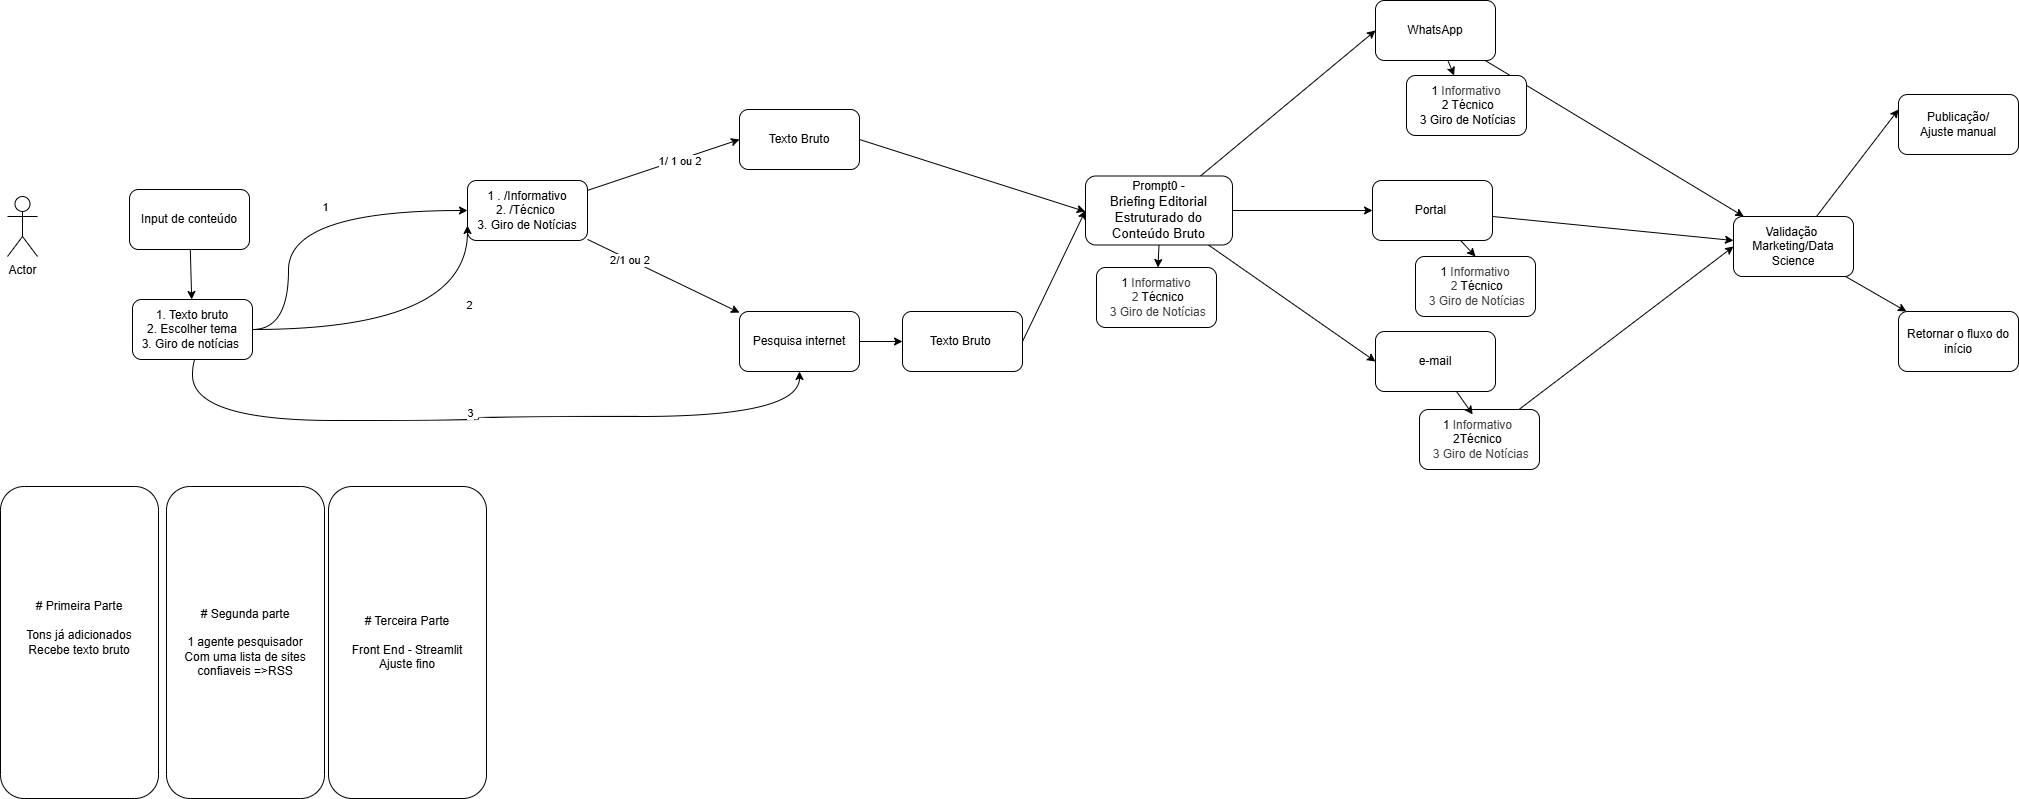

The diagram above was exported from draw.io. Its source (the exported page's mxGraphModel, read from the mxfile embedded in the PNG):
<mxGraphModel dx="1696" dy="573" grid="0" gridSize="10" guides="1" tooltips="1" connect="1" arrows="1" fold="1" page="1" pageScale="1" pageWidth="850" pageHeight="1100" math="0" shadow="0">
  <root>
    <mxCell id="0" />
    <mxCell id="1" parent="0" />
    <mxCell id="77" style="edgeStyle=none;html=1;" parent="1" source="2" target="71" edge="1">
      <mxGeometry relative="1" as="geometry" />
    </mxCell>
    <mxCell id="81" style="edgeStyle=none;html=1;" parent="1" source="2" target="80" edge="1">
      <mxGeometry relative="1" as="geometry" />
    </mxCell>
    <mxCell id="2" value="WhatsApp" style="rounded=1;whiteSpace=wrap;html=1;" parent="1" vertex="1">
      <mxGeometry x="644" y="171" width="120" height="60" as="geometry" />
    </mxCell>
    <mxCell id="78" style="edgeStyle=none;html=1;entryX=0.5;entryY=0;entryDx=0;entryDy=0;" parent="1" source="3" target="72" edge="1">
      <mxGeometry relative="1" as="geometry" />
    </mxCell>
    <mxCell id="82" style="edgeStyle=none;html=1;" parent="1" source="3" target="80" edge="1">
      <mxGeometry relative="1" as="geometry" />
    </mxCell>
    <mxCell id="3" value="Portal&amp;nbsp;" style="rounded=1;whiteSpace=wrap;html=1;" parent="1" vertex="1">
      <mxGeometry x="641" y="351" width="120" height="60" as="geometry" />
    </mxCell>
    <mxCell id="4" value="e-mail" style="rounded=1;whiteSpace=wrap;html=1;" parent="1" vertex="1">
      <mxGeometry x="644" y="502" width="120" height="60" as="geometry" />
    </mxCell>
    <mxCell id="68" style="edgeStyle=none;html=1;exitX=1;exitY=0.5;exitDx=0;exitDy=0;" parent="1" source="12" edge="1">
      <mxGeometry relative="1" as="geometry">
        <mxPoint x="353.7368935032896" y="382.0526508532073" as="targetPoint" />
      </mxGeometry>
    </mxCell>
    <mxCell id="12" value="&lt;div&gt;&lt;span style=&quot;background-color: transparent;&quot;&gt;Texto Bruto&lt;/span&gt;&lt;/div&gt;" style="rounded=1;whiteSpace=wrap;html=1;" parent="1" vertex="1">
      <mxGeometry x="8" y="280" width="120" height="60" as="geometry" />
    </mxCell>
    <mxCell id="69" style="edgeStyle=none;html=1;exitX=0.5;exitY=1;exitDx=0;exitDy=0;" parent="1" source="13" target="67" edge="1">
      <mxGeometry relative="1" as="geometry" />
    </mxCell>
    <mxCell id="74" style="edgeStyle=none;html=1;entryX=0;entryY=0.5;entryDx=0;entryDy=0;" parent="1" source="13" target="2" edge="1">
      <mxGeometry relative="1" as="geometry" />
    </mxCell>
    <mxCell id="75" style="edgeStyle=none;html=1;entryX=0;entryY=0.5;entryDx=0;entryDy=0;" parent="1" source="13" target="3" edge="1">
      <mxGeometry relative="1" as="geometry" />
    </mxCell>
    <mxCell id="76" style="edgeStyle=none;html=1;entryX=0;entryY=0.5;entryDx=0;entryDy=0;" parent="1" source="13" target="4" edge="1">
      <mxGeometry relative="1" as="geometry" />
    </mxCell>
    <mxCell id="13" value="Prompt0 -&lt;div&gt;&lt;span style=&quot;-webkit-user-drag: none; -webkit-tap-highlight-color: transparent; margin: 0px; padding: 0px; user-select: text; color: rgb(0, 0, 0); font-family: Aptos, Aptos_EmbeddedFont, Aptos_MSFontService, sans-serif; font-size: 13.3333px; font-variant-ligatures: none; text-align: left; background-color: rgb(255, 255, 255);&quot; class=&quot;NormalTextRun SCXW157070963 BCX0&quot;&gt;Briefing Editorial Estruturado&lt;/span&gt;&lt;span style=&quot;-webkit-user-drag: none; -webkit-tap-highlight-color: transparent; margin: 0px; padding: 0px; user-select: text; color: rgb(0, 0, 0); font-family: Aptos, Aptos_EmbeddedFont, Aptos_MSFontService, sans-serif; font-size: 13.3333px; font-variant-ligatures: none; text-align: left; background-color: rgb(255, 255, 255);&quot; class=&quot;NormalTextRun SCXW157070963 BCX0&quot;&gt;&amp;nbsp;do Conteúdo Bruto&lt;/span&gt;&lt;/div&gt;" style="rounded=1;whiteSpace=wrap;html=1;" parent="1" vertex="1">
      <mxGeometry x="354" y="346.5" width="147" height="69" as="geometry" />
    </mxCell>
    <mxCell id="25" style="edgeStyle=none;html=1;entryX=0;entryY=0.5;entryDx=0;entryDy=0;" parent="1" source="18" target="22" edge="1">
      <mxGeometry relative="1" as="geometry" />
    </mxCell>
    <mxCell id="18" value="&lt;div&gt;&lt;span style=&quot;background-color: transparent;&quot;&gt;Pesquisa internet&lt;/span&gt;&lt;/div&gt;" style="rounded=1;whiteSpace=wrap;html=1;" parent="1" vertex="1">
      <mxGeometry x="8" y="482" width="120" height="60" as="geometry" />
    </mxCell>
    <mxCell id="53" style="edgeStyle=none;html=1;" parent="1" source="21" target="48" edge="1">
      <mxGeometry relative="1" as="geometry" />
    </mxCell>
    <mxCell id="21" value="Input de conteúdo" style="rounded=1;whiteSpace=wrap;html=1;" parent="1" vertex="1">
      <mxGeometry x="-602" y="360" width="120" height="60" as="geometry" />
    </mxCell>
    <mxCell id="70" style="edgeStyle=none;html=1;entryX=0;entryY=0.5;entryDx=0;entryDy=0;exitX=1;exitY=0.5;exitDx=0;exitDy=0;" parent="1" source="22" target="13" edge="1">
      <mxGeometry relative="1" as="geometry" />
    </mxCell>
    <mxCell id="22" value="Texto Bruto&amp;nbsp;" style="rounded=1;whiteSpace=wrap;html=1;" parent="1" vertex="1">
      <mxGeometry x="171" y="482" width="120" height="60" as="geometry" />
    </mxCell>
    <mxCell id="44" value="Actor" style="shape=umlActor;verticalLabelPosition=bottom;verticalAlign=top;html=1;outlineConnect=0;" parent="1" vertex="1">
      <mxGeometry x="-724" y="367" width="30" height="60" as="geometry" />
    </mxCell>
    <mxCell id="57" style="edgeStyle=none;html=1;entryX=0;entryY=0.5;entryDx=0;entryDy=0;" parent="1" source="46" target="12" edge="1">
      <mxGeometry relative="1" as="geometry" />
    </mxCell>
    <mxCell id="61" value="1/ 1 ou 2&amp;nbsp;" style="edgeLabel;html=1;align=center;verticalAlign=middle;resizable=0;points=[];" parent="57" vertex="1" connectable="0">
      <mxGeometry x="0.2296" y="-2" relative="1" as="geometry">
        <mxPoint x="-1" as="offset" />
      </mxGeometry>
    </mxCell>
    <mxCell id="58" style="edgeStyle=none;html=1;" parent="1" source="46" target="18" edge="1">
      <mxGeometry relative="1" as="geometry" />
    </mxCell>
    <mxCell id="60" value="2/1 ou 2&amp;nbsp;" style="edgeLabel;html=1;align=center;verticalAlign=middle;resizable=0;points=[];" parent="58" vertex="1" connectable="0">
      <mxGeometry x="-0.4326" y="1" relative="1" as="geometry">
        <mxPoint y="1" as="offset" />
      </mxGeometry>
    </mxCell>
    <mxCell id="46" value="&lt;div&gt;1 . /Informativo&lt;/div&gt;&lt;div&gt;2. /Técnico&amp;nbsp;&lt;/div&gt;&lt;div&gt;3. Giro de Notícias&lt;/div&gt;" style="rounded=1;whiteSpace=wrap;html=1;" parent="1" vertex="1">
      <mxGeometry x="-264" y="351" width="120" height="60" as="geometry" />
    </mxCell>
    <mxCell id="49" style="edgeStyle=orthogonalEdgeStyle;html=1;entryX=0;entryY=0.5;entryDx=0;entryDy=0;exitX=1;exitY=0.5;exitDx=0;exitDy=0;curved=1;" parent="1" source="48" target="46" edge="1">
      <mxGeometry relative="1" as="geometry">
        <Array as="points">
          <mxPoint x="-443" y="500" />
          <mxPoint x="-443" y="381" />
        </Array>
      </mxGeometry>
    </mxCell>
    <mxCell id="51" value="1" style="edgeLabel;html=1;align=center;verticalAlign=middle;resizable=0;points=[];" parent="49" vertex="1" connectable="0">
      <mxGeometry x="0.1443" y="4" relative="1" as="geometry">
        <mxPoint as="offset" />
      </mxGeometry>
    </mxCell>
    <mxCell id="50" style="edgeStyle=orthogonalEdgeStyle;html=1;entryX=0;entryY=0.75;entryDx=0;entryDy=0;curved=1;" parent="1" source="48" target="46" edge="1">
      <mxGeometry relative="1" as="geometry">
        <Array as="points">
          <mxPoint x="-264" y="500" />
        </Array>
      </mxGeometry>
    </mxCell>
    <mxCell id="52" value="2" style="edgeLabel;html=1;align=center;verticalAlign=middle;resizable=0;points=[];" parent="50" vertex="1" connectable="0">
      <mxGeometry x="0.5018" y="-1" relative="1" as="geometry">
        <mxPoint as="offset" />
      </mxGeometry>
    </mxCell>
    <mxCell id="54" style="edgeStyle=orthogonalEdgeStyle;html=1;curved=1;exitX=1;exitY=0.5;exitDx=0;exitDy=0;" parent="1" source="48" target="18" edge="1">
      <mxGeometry relative="1" as="geometry">
        <Array as="points">
          <mxPoint x="-539" y="500" />
          <mxPoint x="-539" y="591" />
          <mxPoint x="-253" y="591" />
          <mxPoint x="-253" y="587" />
          <mxPoint x="68" y="587" />
        </Array>
      </mxGeometry>
    </mxCell>
    <mxCell id="56" value="3" style="edgeLabel;html=1;align=center;verticalAlign=middle;resizable=0;points=[];" parent="54" vertex="1" connectable="0">
      <mxGeometry x="0.0597" y="8" relative="1" as="geometry">
        <mxPoint as="offset" />
      </mxGeometry>
    </mxCell>
    <mxCell id="48" value="1. Texto bruto&lt;div&gt;2. Escolher tema&lt;/div&gt;&lt;div&gt;3. Giro de notícias&amp;nbsp;&lt;/div&gt;" style="rounded=1;whiteSpace=wrap;html=1;" parent="1" vertex="1">
      <mxGeometry x="-599" y="470" width="120" height="60" as="geometry" />
    </mxCell>
    <mxCell id="67" value="&lt;span style=&quot;color: rgb(0, 0, 0);&quot;&gt;1&amp;nbsp;&lt;span style=&quot;color: rgb(63, 63, 63);&quot;&gt;Informativo&lt;/span&gt;&lt;/span&gt;&lt;br style=&quot;color: rgb(63, 63, 63); scrollbar-color: rgb(226, 226, 226) rgb(251, 251, 251);&quot;&gt;&lt;div style=&quot;color: rgb(63, 63, 63); scrollbar-color: rgb(226, 226, 226) rgb(251, 251, 251);&quot;&gt;&lt;span style=&quot;scrollbar-color: rgb(226, 226, 226) rgb(251, 251, 251); background-color: transparent; color: rgb(0, 0, 0);&quot;&gt;&amp;nbsp;&lt;/span&gt;2&amp;nbsp;&lt;span style=&quot;color: rgb(0, 0, 0); background-color: transparent;&quot;&gt;Técnico&lt;/span&gt;&lt;/div&gt;&lt;div style=&quot;color: rgb(63, 63, 63); scrollbar-color: rgb(226, 226, 226) rgb(251, 251, 251);&quot;&gt;&lt;span style=&quot;scrollbar-color: rgb(226, 226, 226) rgb(251, 251, 251); background-color: transparent; color: rgb(0, 0, 0);&quot;&gt;&amp;nbsp;&lt;/span&gt;3 Giro de Notícias&lt;/div&gt;" style="rounded=1;whiteSpace=wrap;html=1;" parent="1" vertex="1">
      <mxGeometry x="365" y="438" width="120" height="60" as="geometry" />
    </mxCell>
    <mxCell id="71" value="1&amp;nbsp;&lt;span style=&quot;color: rgb(63, 63, 63);&quot;&gt;Informativo&lt;/span&gt;&lt;br&gt;&lt;div&gt;&lt;span style=&quot;color: rgb(0, 0, 0); background-color: transparent;&quot;&gt;&amp;nbsp;&lt;/span&gt;2&amp;nbsp;&lt;span style=&quot;color: rgb(0, 0, 0); background-color: transparent;&quot;&gt;Técnico&lt;/span&gt;&lt;/div&gt;&lt;div&gt;&lt;span style=&quot;color: rgb(0, 0, 0); background-color: transparent;&quot;&gt;&amp;nbsp;&lt;/span&gt;3 Giro de Notícias&lt;/div&gt;" style="rounded=1;whiteSpace=wrap;html=1;" parent="1" vertex="1">
      <mxGeometry x="675" y="246" width="120" height="60" as="geometry" />
    </mxCell>
    <mxCell id="72" value="&lt;span style=&quot;color: rgb(0, 0, 0);&quot;&gt;1&amp;nbsp;&lt;span style=&quot;color: rgb(63, 63, 63);&quot;&gt;Informativo&lt;/span&gt;&lt;/span&gt;&lt;br style=&quot;color: rgb(63, 63, 63); scrollbar-color: rgb(226, 226, 226) rgb(251, 251, 251);&quot;&gt;&lt;div style=&quot;color: rgb(63, 63, 63); scrollbar-color: rgb(226, 226, 226) rgb(251, 251, 251);&quot;&gt;&lt;span style=&quot;scrollbar-color: rgb(226, 226, 226) rgb(251, 251, 251); background-color: transparent; color: rgb(0, 0, 0);&quot;&gt;&amp;nbsp;&lt;/span&gt;2&amp;nbsp;&lt;span style=&quot;color: rgb(0, 0, 0); background-color: transparent;&quot;&gt;Técnico&lt;/span&gt;&lt;/div&gt;&lt;div style=&quot;color: rgb(63, 63, 63); scrollbar-color: rgb(226, 226, 226) rgb(251, 251, 251);&quot;&gt;&lt;span style=&quot;scrollbar-color: rgb(226, 226, 226) rgb(251, 251, 251); background-color: transparent; color: rgb(0, 0, 0);&quot;&gt;&amp;nbsp;&lt;/span&gt;3 Giro de Notícias&lt;/div&gt;" style="rounded=1;whiteSpace=wrap;html=1;" parent="1" vertex="1">
      <mxGeometry x="684" y="427" width="120" height="60" as="geometry" />
    </mxCell>
    <mxCell id="83" style="edgeStyle=none;html=1;entryX=0;entryY=0.5;entryDx=0;entryDy=0;" parent="1" source="73" target="80" edge="1">
      <mxGeometry relative="1" as="geometry" />
    </mxCell>
    <mxCell id="73" value="&lt;span style=&quot;color: rgb(0, 0, 0);&quot;&gt;1&amp;nbsp;&lt;span style=&quot;color: rgb(63, 63, 63);&quot;&gt;Informativo&lt;/span&gt;&lt;/span&gt;&lt;span style=&quot;background-color: transparent; scrollbar-color: rgb(226, 226, 226) rgb(251, 251, 251); color: rgb(0, 0, 0);&quot;&gt;&amp;nbsp;&lt;/span&gt;&lt;div&gt;&lt;span style=&quot;background-color: transparent;&quot;&gt;2&lt;/span&gt;&lt;span style=&quot;scrollbar-color: rgb(226, 226, 226) rgb(251, 251, 251); color: rgb(0, 0, 0);&quot;&gt;Técnico&lt;/span&gt;&lt;span style=&quot;background-color: transparent;&quot;&gt;&amp;nbsp;&lt;/span&gt;&lt;div style=&quot;color: rgb(63, 63, 63); scrollbar-color: rgb(226, 226, 226) rgb(251, 251, 251);&quot;&gt;&lt;span style=&quot;scrollbar-color: rgb(226, 226, 226) rgb(251, 251, 251); background-color: transparent; color: rgb(0, 0, 0);&quot;&gt;&amp;nbsp;&lt;/span&gt;3 Giro de Notícias&lt;/div&gt;&lt;/div&gt;" style="rounded=1;whiteSpace=wrap;html=1;" parent="1" vertex="1">
      <mxGeometry x="688" y="580" width="120" height="60" as="geometry" />
    </mxCell>
    <mxCell id="79" style="edgeStyle=none;html=1;entryX=0.443;entryY=0.083;entryDx=0;entryDy=0;entryPerimeter=0;" parent="1" source="4" target="73" edge="1">
      <mxGeometry relative="1" as="geometry" />
    </mxCell>
    <mxCell id="85" style="edgeStyle=none;html=1;entryX=0;entryY=0.25;entryDx=0;entryDy=0;" parent="1" source="80" target="84" edge="1">
      <mxGeometry relative="1" as="geometry" />
    </mxCell>
    <mxCell id="87" style="edgeStyle=none;html=1;" parent="1" source="80" target="86" edge="1">
      <mxGeometry relative="1" as="geometry" />
    </mxCell>
    <mxCell id="80" value="Validação&amp;nbsp;&lt;div&gt;Marketing/Data Science&lt;/div&gt;" style="rounded=1;whiteSpace=wrap;html=1;" parent="1" vertex="1">
      <mxGeometry x="1002" y="387" width="120" height="60" as="geometry" />
    </mxCell>
    <mxCell id="84" value="Publicação/&lt;div&gt;Ajuste manual&lt;/div&gt;" style="rounded=1;whiteSpace=wrap;html=1;" parent="1" vertex="1">
      <mxGeometry x="1167" y="265" width="120" height="60" as="geometry" />
    </mxCell>
    <mxCell id="86" value="Retornar o fluxo do início" style="rounded=1;whiteSpace=wrap;html=1;" parent="1" vertex="1">
      <mxGeometry x="1167" y="482" width="120" height="60" as="geometry" />
    </mxCell>
    <mxCell id="89" value="&lt;div&gt;# Primeira Parte&lt;/div&gt;&lt;div&gt;&amp;nbsp;&lt;/div&gt;&lt;div&gt;Tons já adicionados&lt;/div&gt;&lt;div&gt;Recebe texto bruto&lt;/div&gt;&lt;div&gt;&lt;br&gt;&lt;/div&gt;&lt;div&gt;&lt;br&gt;&lt;/div&gt;" style="rounded=1;whiteSpace=wrap;html=1;" parent="1" vertex="1">
      <mxGeometry x="-731" y="657" width="158" height="312" as="geometry" />
    </mxCell>
    <mxCell id="90" value="# Segunda parte&lt;br&gt;&lt;br&gt;&lt;div&gt;&lt;span style=&quot;color: rgb(0, 0, 0);&quot;&gt;1 agente pesquisador&lt;/span&gt;&lt;br style=&quot;color: rgb(63, 63, 63); scrollbar-color: rgb(226, 226, 226) rgb(251, 251, 251);&quot;&gt;&lt;span style=&quot;color: rgb(0, 0, 0);&quot;&gt;Com uma lista de sites confiaveis =&amp;gt;RSS&lt;/span&gt;&lt;/div&gt;" style="rounded=1;whiteSpace=wrap;html=1;" parent="1" vertex="1">
      <mxGeometry x="-565" y="657" width="158" height="312" as="geometry" />
    </mxCell>
    <mxCell id="91" value="# Terceira Parte&lt;div&gt;&lt;br&gt;&lt;/div&gt;&lt;div&gt;Front End - Streamlit&lt;/div&gt;&lt;div&gt;Ajuste fino&lt;/div&gt;" style="rounded=1;whiteSpace=wrap;html=1;" parent="1" vertex="1">
      <mxGeometry x="-403" y="657" width="158" height="312" as="geometry" />
    </mxCell>
  </root>
</mxGraphModel>